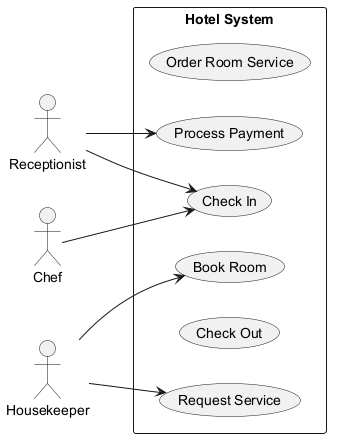

The diagram above was rendered by PlantUML. Its source (embedded in the PNG):
@startuml
skinparam backgroundColor #FFFFFF
skinparam classBackgroundColor #E8F4FA
skinparam classBorderColor #2C7DA0
left to right direction
actor "Receptionist" as Receptionist
actor "Chef" as Chef
actor "Housekeeper" as Housekeeper
rectangle "Hotel System" {
  usecase "Order Room Service" as UC_OrderRoomService
  usecase "Book Room" as UC_BookRoom
  usecase "Check In" as UC_CheckIn
  usecase "Process Payment" as UC_ProcessPayment
  usecase "Check Out" as UC_CheckOut
  usecase "Request Service" as UC_RequestService
}
Receptionist --> UC_CheckIn
Receptionist --> UC_ProcessPayment
Chef --> UC_CheckIn
Housekeeper --> UC_RequestService
Housekeeper --> UC_BookRoom
@enduml